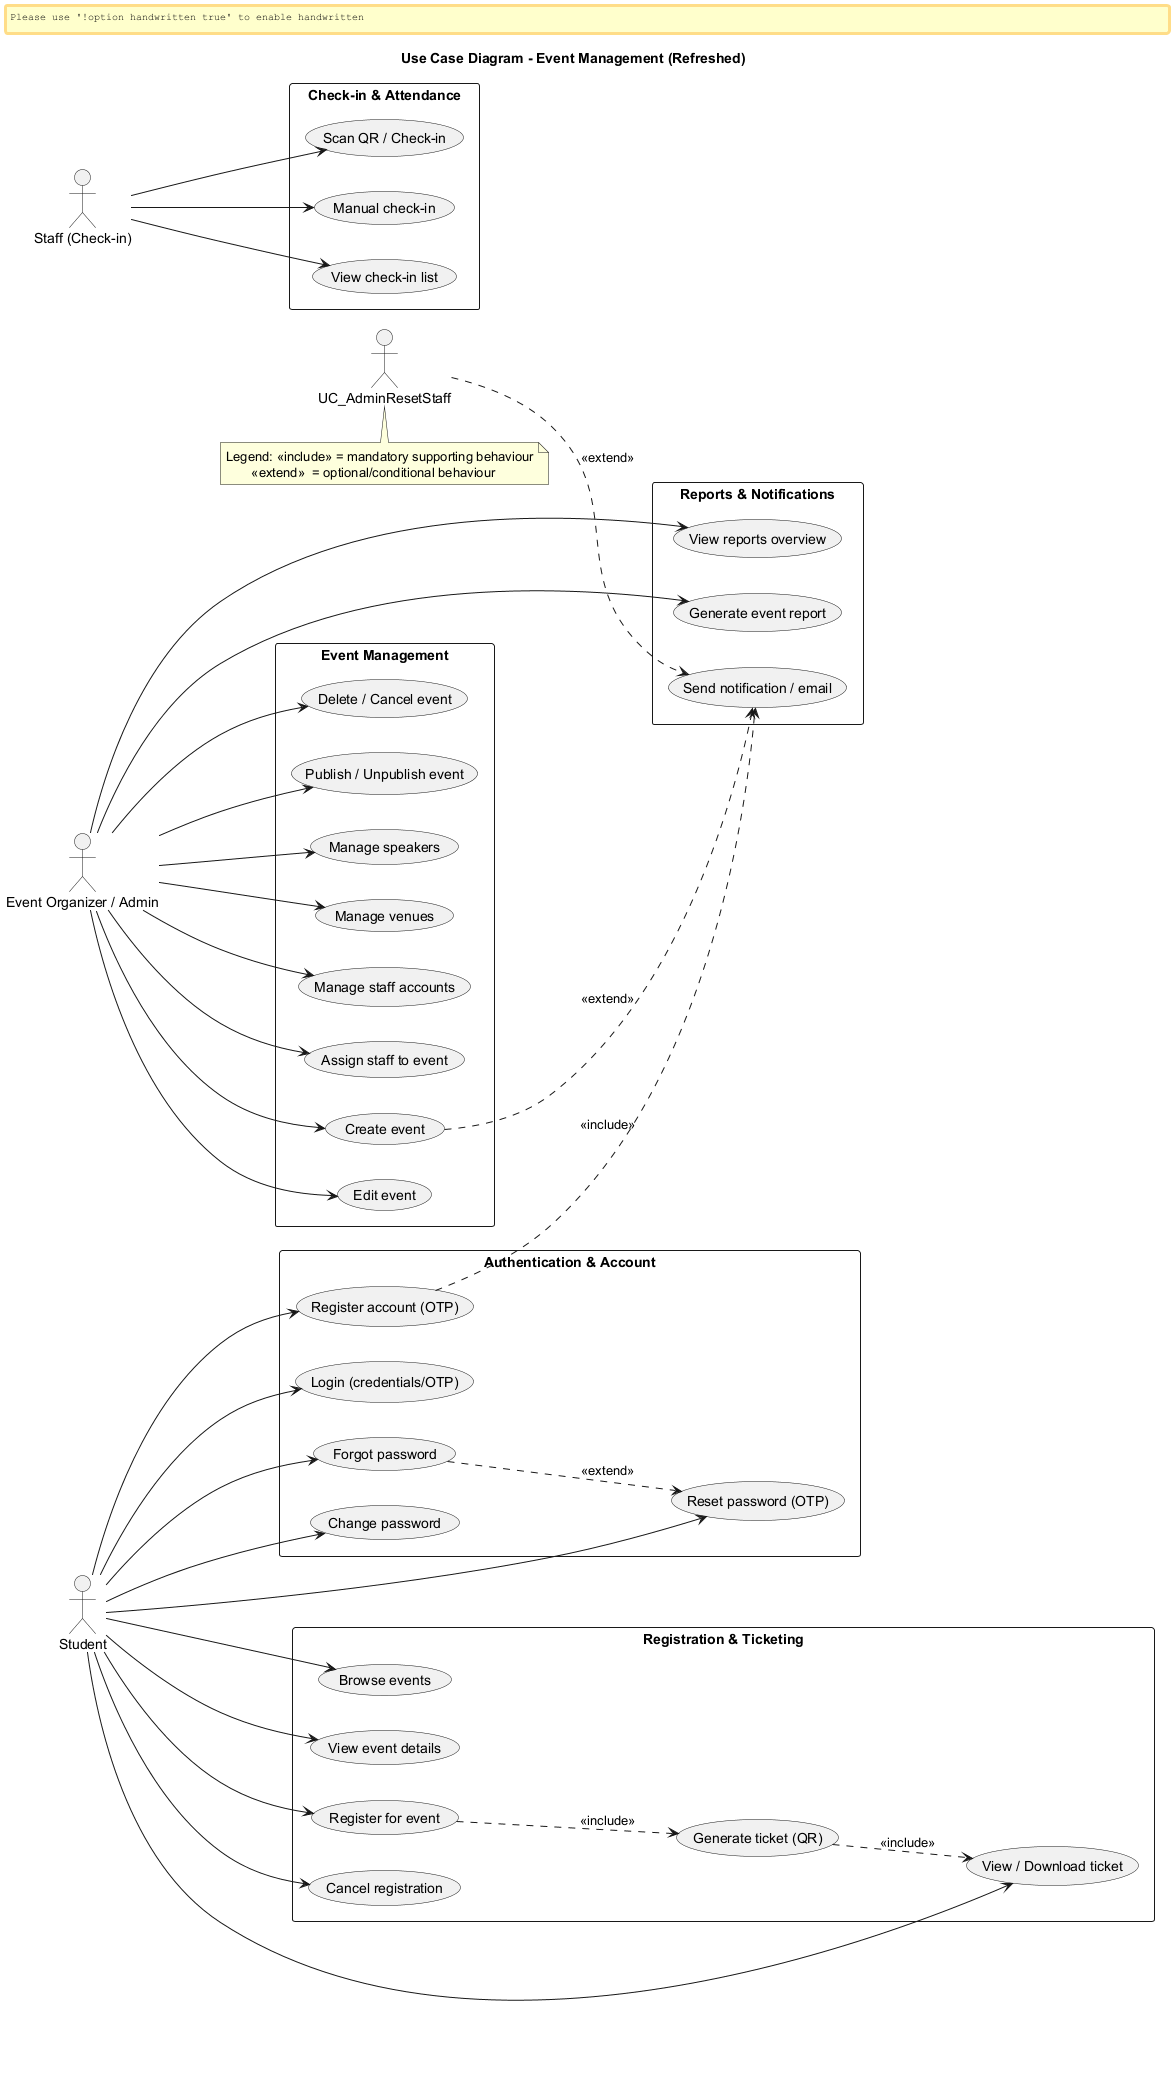

The diagram above was rendered by PlantUML. Its source (embedded in the PNG):
@startuml
left to right direction
skinparam handwritten false
title Use Case Diagram - Event Management (Refreshed)

actor "Student" as Student
actor "Event Organizer / Admin" as Organizer
actor "Staff (Check-in)" as Staff

rectangle "Authentication & Account" {
  usecase "Register account (OTP)" as UC_Register
  usecase "Login (credentials/OTP)" as UC_Login
  usecase "Forgot password" as UC_Forgot
  usecase "Reset password (OTP)" as UC_Reset
  usecase "Change password" as UC_Change
}

rectangle "Event Management" {
  usecase "Create event" as UC_CreateEvent
  usecase "Edit event" as UC_EditEvent
  usecase "Delete / Cancel event" as UC_DeleteEvent
  usecase "Publish / Unpublish event" as UC_PublishEvent
  usecase "Manage speakers" as UC_ManageSpeakers
  usecase "Manage venues" as UC_ManageVenues
  usecase "Manage staff accounts" as UC_ManageStaff
  usecase "Assign staff to event" as UC_AssignStaff
}

rectangle "Registration & Ticketing" {
  usecase "Browse events" as UC_Browse
  usecase "View event details" as UC_ViewEvent
  usecase "Register for event" as UC_RegisterEvent
  usecase "Generate ticket (QR)" as UC_GenerateTicket
  usecase "View / Download ticket" as UC_ViewTicket
  usecase "Cancel registration" as UC_CancelRegistration
}

rectangle "Check-in & Attendance" {
  usecase "Scan QR / Check-in" as UC_CheckinQR
  usecase "Manual check-in" as UC_CheckinManual
  usecase "View check-in list" as UC_ViewCheckins
}

rectangle "Reports & Notifications" {
  usecase "View reports overview" as UC_Reports
  usecase "Generate event report" as UC_GenerateReport
  usecase "Send notification / email" as UC_Notify
}

' Actors -> Use Cases
Student --> UC_Register
Student --> UC_Login
Student --> UC_Forgot
Student --> UC_Reset
Student --> UC_Change
Student --> UC_Browse
Student --> UC_ViewEvent
Student --> UC_RegisterEvent
Student --> UC_ViewTicket
Student --> UC_CancelRegistration

Organizer --> UC_CreateEvent
Organizer --> UC_EditEvent
Organizer --> UC_DeleteEvent
Organizer --> UC_PublishEvent
Organizer --> UC_ManageSpeakers
Organizer --> UC_ManageVenues
Organizer --> UC_ManageStaff
Organizer --> UC_AssignStaff
Organizer --> UC_Reports
Organizer --> UC_GenerateReport

Staff --> UC_CheckinQR
Staff --> UC_CheckinManual
Staff --> UC_ViewCheckins

' Include / Extend relationships (per code)
UC_Register ..> UC_Notify : <<include>>
UC_RegisterEvent ..> UC_GenerateTicket : <<include>>
UC_GenerateTicket ..> UC_ViewTicket : <<include>>
UC_Forgot ..> UC_Reset : <<extend>>
UC_AdminResetStaff ..> UC_Notify : <<extend>>
UC_CreateEvent ..> UC_Notify : <<extend>>

note bottom
  Legend: <<include>> = mandatory supporting behaviour
         <<extend>>  = optional/conditional behaviour
end note

@enduml